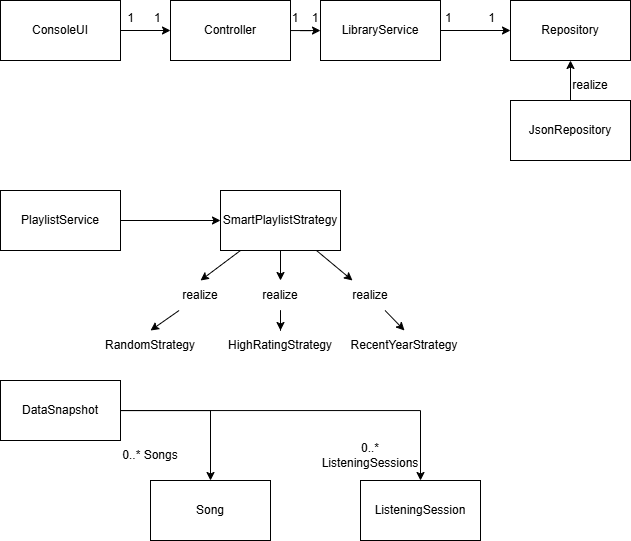

The diagram above was exported from draw.io. Its source (the exported page's mxGraphModel, read from the mxfile embedded in the PNG):
<mxGraphModel dx="1126" dy="601" grid="1" gridSize="10" guides="1" tooltips="1" connect="1" arrows="1" fold="1" page="1" pageScale="1" pageWidth="827" pageHeight="1169" math="0" shadow="0">
  <root>
    <mxCell id="0" />
    <mxCell id="1" parent="0" />
    <mxCell id="WgBru1K37RCfmsZaArB8-5" style="edgeStyle=orthogonalEdgeStyle;rounded=0;orthogonalLoop=1;jettySize=auto;html=1;entryX=0;entryY=0.5;entryDx=0;entryDy=0;" edge="1" parent="1" source="WgBru1K37RCfmsZaArB8-1" target="WgBru1K37RCfmsZaArB8-2">
      <mxGeometry relative="1" as="geometry" />
    </mxCell>
    <mxCell id="WgBru1K37RCfmsZaArB8-1" value="ConsoleUI" style="rounded=0;whiteSpace=wrap;html=1;" vertex="1" parent="1">
      <mxGeometry x="40" y="20" width="120" height="60" as="geometry" />
    </mxCell>
    <mxCell id="WgBru1K37RCfmsZaArB8-6" style="edgeStyle=orthogonalEdgeStyle;rounded=0;orthogonalLoop=1;jettySize=auto;html=1;" edge="1" parent="1" source="WgBru1K37RCfmsZaArB8-2" target="WgBru1K37RCfmsZaArB8-3">
      <mxGeometry relative="1" as="geometry" />
    </mxCell>
    <mxCell id="WgBru1K37RCfmsZaArB8-2" value="Controller" style="rounded=0;whiteSpace=wrap;html=1;" vertex="1" parent="1">
      <mxGeometry x="210" y="20" width="120" height="60" as="geometry" />
    </mxCell>
    <mxCell id="WgBru1K37RCfmsZaArB8-7" style="edgeStyle=orthogonalEdgeStyle;rounded=0;orthogonalLoop=1;jettySize=auto;html=1;entryX=0;entryY=0.5;entryDx=0;entryDy=0;" edge="1" parent="1" source="WgBru1K37RCfmsZaArB8-3" target="WgBru1K37RCfmsZaArB8-4">
      <mxGeometry relative="1" as="geometry" />
    </mxCell>
    <mxCell id="WgBru1K37RCfmsZaArB8-3" value="LibraryService" style="rounded=0;whiteSpace=wrap;html=1;" vertex="1" parent="1">
      <mxGeometry x="360" y="20" width="120" height="60" as="geometry" />
    </mxCell>
    <mxCell id="WgBru1K37RCfmsZaArB8-4" value="Repository" style="rounded=0;whiteSpace=wrap;html=1;" vertex="1" parent="1">
      <mxGeometry x="550" y="20" width="120" height="60" as="geometry" />
    </mxCell>
    <mxCell id="WgBru1K37RCfmsZaArB8-9" style="edgeStyle=orthogonalEdgeStyle;rounded=0;orthogonalLoop=1;jettySize=auto;html=1;" edge="1" parent="1" source="WgBru1K37RCfmsZaArB8-8" target="WgBru1K37RCfmsZaArB8-4">
      <mxGeometry relative="1" as="geometry" />
    </mxCell>
    <mxCell id="WgBru1K37RCfmsZaArB8-8" value="JsonRepository" style="rounded=0;whiteSpace=wrap;html=1;" vertex="1" parent="1">
      <mxGeometry x="550" y="120" width="120" height="60" as="geometry" />
    </mxCell>
    <mxCell id="WgBru1K37RCfmsZaArB8-10" value="realize" style="text;html=1;whiteSpace=wrap;strokeColor=none;fillColor=none;align=center;verticalAlign=middle;rounded=0;" vertex="1" parent="1">
      <mxGeometry x="600" y="90" width="60" height="30" as="geometry" />
    </mxCell>
    <mxCell id="WgBru1K37RCfmsZaArB8-13" style="edgeStyle=orthogonalEdgeStyle;rounded=0;orthogonalLoop=1;jettySize=auto;html=1;" edge="1" parent="1" source="WgBru1K37RCfmsZaArB8-11" target="WgBru1K37RCfmsZaArB8-12">
      <mxGeometry relative="1" as="geometry" />
    </mxCell>
    <mxCell id="WgBru1K37RCfmsZaArB8-11" value="PlaylistService" style="rounded=0;whiteSpace=wrap;html=1;" vertex="1" parent="1">
      <mxGeometry x="40" y="210" width="120" height="60" as="geometry" />
    </mxCell>
    <mxCell id="WgBru1K37RCfmsZaArB8-19" style="rounded=0;orthogonalLoop=1;jettySize=auto;html=1;" edge="1" parent="1" source="WgBru1K37RCfmsZaArB8-12" target="WgBru1K37RCfmsZaArB8-18">
      <mxGeometry relative="1" as="geometry" />
    </mxCell>
    <mxCell id="WgBru1K37RCfmsZaArB8-20" style="edgeStyle=orthogonalEdgeStyle;rounded=0;orthogonalLoop=1;jettySize=auto;html=1;entryX=0.5;entryY=0;entryDx=0;entryDy=0;" edge="1" parent="1" source="WgBru1K37RCfmsZaArB8-12" target="WgBru1K37RCfmsZaArB8-17">
      <mxGeometry relative="1" as="geometry" />
    </mxCell>
    <mxCell id="WgBru1K37RCfmsZaArB8-21" style="rounded=0;orthogonalLoop=1;jettySize=auto;html=1;entryX=0.5;entryY=0;entryDx=0;entryDy=0;" edge="1" parent="1" source="WgBru1K37RCfmsZaArB8-12" target="WgBru1K37RCfmsZaArB8-14">
      <mxGeometry relative="1" as="geometry" />
    </mxCell>
    <mxCell id="WgBru1K37RCfmsZaArB8-12" value="SmartPlaylistStrategy" style="rounded=0;whiteSpace=wrap;html=1;" vertex="1" parent="1">
      <mxGeometry x="260" y="210" width="120" height="60" as="geometry" />
    </mxCell>
    <mxCell id="WgBru1K37RCfmsZaArB8-27" style="rounded=0;orthogonalLoop=1;jettySize=auto;html=1;entryX=0.5;entryY=0;entryDx=0;entryDy=0;" edge="1" parent="1" source="WgBru1K37RCfmsZaArB8-14" target="WgBru1K37RCfmsZaArB8-22">
      <mxGeometry relative="1" as="geometry" />
    </mxCell>
    <mxCell id="WgBru1K37RCfmsZaArB8-14" value="realize" style="text;html=1;whiteSpace=wrap;strokeColor=none;fillColor=none;align=center;verticalAlign=middle;rounded=0;" vertex="1" parent="1">
      <mxGeometry x="210" y="300" width="60" height="30" as="geometry" />
    </mxCell>
    <mxCell id="WgBru1K37RCfmsZaArB8-26" style="edgeStyle=orthogonalEdgeStyle;rounded=0;orthogonalLoop=1;jettySize=auto;html=1;entryX=0.5;entryY=0;entryDx=0;entryDy=0;" edge="1" parent="1" source="WgBru1K37RCfmsZaArB8-17" target="WgBru1K37RCfmsZaArB8-23">
      <mxGeometry relative="1" as="geometry" />
    </mxCell>
    <mxCell id="WgBru1K37RCfmsZaArB8-17" value="realize" style="text;html=1;whiteSpace=wrap;strokeColor=none;fillColor=none;align=center;verticalAlign=middle;rounded=0;" vertex="1" parent="1">
      <mxGeometry x="290" y="300" width="60" height="30" as="geometry" />
    </mxCell>
    <mxCell id="WgBru1K37RCfmsZaArB8-25" style="rounded=0;orthogonalLoop=1;jettySize=auto;html=1;entryX=0.5;entryY=0;entryDx=0;entryDy=0;" edge="1" parent="1" source="WgBru1K37RCfmsZaArB8-18" target="WgBru1K37RCfmsZaArB8-24">
      <mxGeometry relative="1" as="geometry" />
    </mxCell>
    <mxCell id="WgBru1K37RCfmsZaArB8-18" value="realize" style="text;html=1;whiteSpace=wrap;strokeColor=none;fillColor=none;align=center;verticalAlign=middle;rounded=0;" vertex="1" parent="1">
      <mxGeometry x="380" y="300" width="60" height="30" as="geometry" />
    </mxCell>
    <mxCell id="WgBru1K37RCfmsZaArB8-22" value="RandomStrategy" style="text;html=1;whiteSpace=wrap;strokeColor=none;fillColor=none;align=center;verticalAlign=middle;rounded=0;" vertex="1" parent="1">
      <mxGeometry x="160" y="350" width="60" height="30" as="geometry" />
    </mxCell>
    <mxCell id="WgBru1K37RCfmsZaArB8-23" value="HighRatingStrategy" style="text;html=1;whiteSpace=wrap;strokeColor=none;fillColor=none;align=center;verticalAlign=middle;rounded=0;" vertex="1" parent="1">
      <mxGeometry x="290" y="350" width="60" height="30" as="geometry" />
    </mxCell>
    <mxCell id="WgBru1K37RCfmsZaArB8-24" value="RecentYearStrategy" style="text;html=1;whiteSpace=wrap;strokeColor=none;fillColor=none;align=center;verticalAlign=middle;rounded=0;" vertex="1" parent="1">
      <mxGeometry x="414" y="350" width="60" height="30" as="geometry" />
    </mxCell>
    <mxCell id="WgBru1K37RCfmsZaArB8-31" style="edgeStyle=orthogonalEdgeStyle;rounded=0;orthogonalLoop=1;jettySize=auto;html=1;entryX=0.5;entryY=0;entryDx=0;entryDy=0;" edge="1" parent="1" source="WgBru1K37RCfmsZaArB8-28" target="WgBru1K37RCfmsZaArB8-30">
      <mxGeometry relative="1" as="geometry" />
    </mxCell>
    <mxCell id="WgBru1K37RCfmsZaArB8-32" style="edgeStyle=orthogonalEdgeStyle;rounded=0;orthogonalLoop=1;jettySize=auto;html=1;entryX=0.5;entryY=0;entryDx=0;entryDy=0;" edge="1" parent="1" source="WgBru1K37RCfmsZaArB8-28" target="WgBru1K37RCfmsZaArB8-29">
      <mxGeometry relative="1" as="geometry" />
    </mxCell>
    <mxCell id="WgBru1K37RCfmsZaArB8-28" value="DataSnapshot" style="rounded=0;whiteSpace=wrap;html=1;" vertex="1" parent="1">
      <mxGeometry x="40" y="400" width="120" height="60" as="geometry" />
    </mxCell>
    <mxCell id="WgBru1K37RCfmsZaArB8-29" value="Song" style="rounded=0;whiteSpace=wrap;html=1;" vertex="1" parent="1">
      <mxGeometry x="190" y="500" width="120" height="60" as="geometry" />
    </mxCell>
    <mxCell id="WgBru1K37RCfmsZaArB8-30" value="ListeningSession" style="rounded=0;whiteSpace=wrap;html=1;" vertex="1" parent="1">
      <mxGeometry x="400" y="500" width="120" height="60" as="geometry" />
    </mxCell>
    <mxCell id="WgBru1K37RCfmsZaArB8-33" value="0..* Songs" style="text;html=1;whiteSpace=wrap;strokeColor=none;fillColor=none;align=center;verticalAlign=middle;rounded=0;" vertex="1" parent="1">
      <mxGeometry x="160" y="460" width="60" height="30" as="geometry" />
    </mxCell>
    <mxCell id="WgBru1K37RCfmsZaArB8-34" value="0..* ListeningSessions" style="text;html=1;whiteSpace=wrap;strokeColor=none;fillColor=none;align=center;verticalAlign=middle;rounded=0;" vertex="1" parent="1">
      <mxGeometry x="380" y="460" width="60" height="30" as="geometry" />
    </mxCell>
    <mxCell id="WgBru1K37RCfmsZaArB8-35" value="1&amp;nbsp; &amp;nbsp; &amp;nbsp; 1" style="text;html=1;whiteSpace=wrap;strokeColor=none;fillColor=none;align=center;verticalAlign=middle;rounded=0;" vertex="1" parent="1">
      <mxGeometry x="154" y="23" width="60" height="30" as="geometry" />
    </mxCell>
    <mxCell id="WgBru1K37RCfmsZaArB8-36" value="1&amp;nbsp; &amp;nbsp; 1" style="text;html=1;whiteSpace=wrap;strokeColor=none;fillColor=none;align=center;verticalAlign=middle;rounded=0;" vertex="1" parent="1">
      <mxGeometry x="315" y="23" width="60" height="30" as="geometry" />
    </mxCell>
    <mxCell id="WgBru1K37RCfmsZaArB8-37" value="1&amp;nbsp; &amp;nbsp; &amp;nbsp; &amp;nbsp; &amp;nbsp; &amp;nbsp;1" style="text;html=1;whiteSpace=wrap;strokeColor=none;fillColor=none;align=center;verticalAlign=middle;rounded=0;" vertex="1" parent="1">
      <mxGeometry x="480" y="23" width="60" height="30" as="geometry" />
    </mxCell>
  </root>
</mxGraphModel>